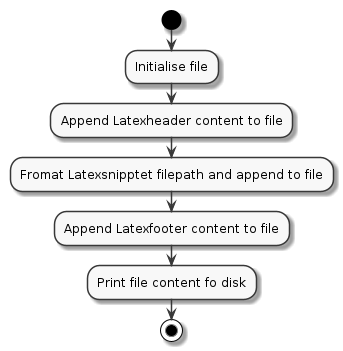

The diagram above was rendered by PlantUML. Its source (embedded in the PNG):
@startuml concat
skinparam monochrome true
start
:Initialise file;
:Append Latexheader content to file;
:Fromat Latexsnipptet filepath and append to file;
:Append Latexfooter content to file;
:Print file content fo disk;
stop
@enduml